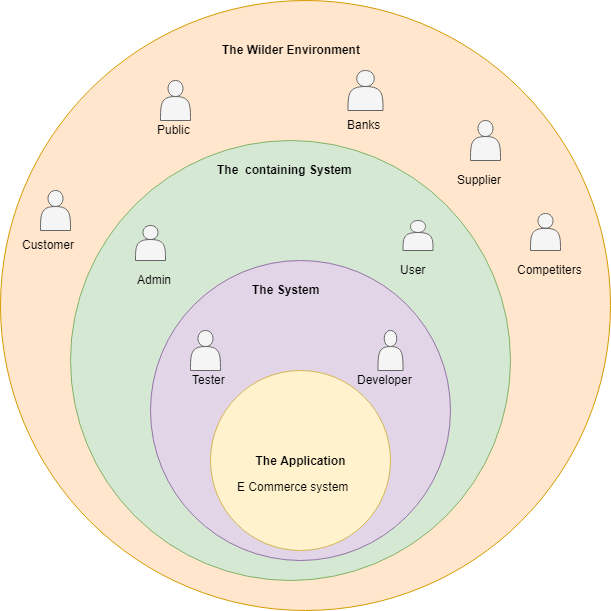

The diagram above was exported from draw.io. Its source (the exported page's mxGraphModel, read from the mxfile embedded in the PNG):
<mxGraphModel dx="854" dy="1503" grid="1" gridSize="10" guides="1" tooltips="1" connect="1" arrows="1" fold="1" page="1" pageScale="1" pageWidth="850" pageHeight="1100" math="0" shadow="0">
  <root>
    <mxCell id="0" />
    <mxCell id="1" parent="0" />
    <mxCell id="7UKakcV4qIfeyd7EihLC-1" value="" style="ellipse;whiteSpace=wrap;html=1;aspect=fixed;fillColor=#ffe6cc;strokeColor=#d79b00;" vertex="1" parent="1">
      <mxGeometry x="140" y="-70" width="610" height="610" as="geometry" />
    </mxCell>
    <mxCell id="7UKakcV4qIfeyd7EihLC-2" value="" style="ellipse;whiteSpace=wrap;html=1;aspect=fixed;fillColor=#d5e8d4;strokeColor=#82b366;" vertex="1" parent="1">
      <mxGeometry x="210" y="70" width="440" height="440" as="geometry" />
    </mxCell>
    <mxCell id="7UKakcV4qIfeyd7EihLC-3" value="" style="ellipse;whiteSpace=wrap;html=1;aspect=fixed;fillColor=#e1d5e7;strokeColor=#9673a6;" vertex="1" parent="1">
      <mxGeometry x="290" y="190" width="300" height="300" as="geometry" />
    </mxCell>
    <mxCell id="7UKakcV4qIfeyd7EihLC-4" value="&lt;b&gt;The Application&lt;/b&gt;" style="ellipse;whiteSpace=wrap;html=1;aspect=fixed;fillColor=#fff2cc;strokeColor=#d6b656;" vertex="1" parent="1">
      <mxGeometry x="350" y="300" width="180" height="180" as="geometry" />
    </mxCell>
    <mxCell id="7UKakcV4qIfeyd7EihLC-5" value="E Commerce system" style="text;html=1;resizable=0;points=[];autosize=1;align=left;verticalAlign=top;spacingTop=-4;" vertex="1" parent="1">
      <mxGeometry x="375" y="407" width="130" height="20" as="geometry" />
    </mxCell>
    <mxCell id="7UKakcV4qIfeyd7EihLC-6" value="" style="shape=actor;whiteSpace=wrap;html=1;fillColor=#f5f5f5;strokeColor=#666666;fontColor=#333333;" vertex="1" parent="1">
      <mxGeometry x="330" y="260" width="30" height="40" as="geometry" />
    </mxCell>
    <mxCell id="7UKakcV4qIfeyd7EihLC-7" value="" style="shape=actor;whiteSpace=wrap;html=1;fillColor=#f5f5f5;strokeColor=#666666;fontColor=#333333;" vertex="1" parent="1">
      <mxGeometry x="517.5" y="260" width="25" height="40" as="geometry" />
    </mxCell>
    <mxCell id="7UKakcV4qIfeyd7EihLC-8" value="" style="shape=actor;whiteSpace=wrap;html=1;fillColor=#f5f5f5;strokeColor=#666666;fontColor=#333333;" vertex="1" parent="1">
      <mxGeometry x="542.5" y="150" width="30" height="30" as="geometry" />
    </mxCell>
    <mxCell id="7UKakcV4qIfeyd7EihLC-11" value="Developer" style="text;html=1;resizable=0;points=[];autosize=1;align=left;verticalAlign=top;spacingTop=-4;" vertex="1" parent="1">
      <mxGeometry x="495" y="300" width="70" height="20" as="geometry" />
    </mxCell>
    <mxCell id="7UKakcV4qIfeyd7EihLC-12" value="&lt;b&gt;The System&lt;/b&gt;" style="text;html=1;resizable=0;points=[];autosize=1;align=left;verticalAlign=top;spacingTop=-4;" vertex="1" parent="1">
      <mxGeometry x="390" y="210" width="80" height="20" as="geometry" />
    </mxCell>
    <mxCell id="7UKakcV4qIfeyd7EihLC-13" value="User" style="text;html=1;resizable=0;points=[];autosize=1;align=left;verticalAlign=top;spacingTop=-4;" vertex="1" parent="1">
      <mxGeometry x="537.5" y="190" width="40" height="20" as="geometry" />
    </mxCell>
    <mxCell id="7UKakcV4qIfeyd7EihLC-14" value="" style="shape=actor;whiteSpace=wrap;html=1;fillColor=#f5f5f5;strokeColor=#666666;fontColor=#333333;" vertex="1" parent="1">
      <mxGeometry x="275" y="155" width="30" height="35" as="geometry" />
    </mxCell>
    <mxCell id="7UKakcV4qIfeyd7EihLC-17" value="Admin" style="text;html=1;resizable=0;points=[];autosize=1;align=left;verticalAlign=top;spacingTop=-4;" vertex="1" parent="1">
      <mxGeometry x="275" y="200" width="50" height="20" as="geometry" />
    </mxCell>
    <mxCell id="7UKakcV4qIfeyd7EihLC-18" value="&lt;b&gt;The&amp;nbsp; containing System&lt;/b&gt;" style="text;html=1;resizable=0;points=[];autosize=1;align=left;verticalAlign=top;spacingTop=-4;" vertex="1" parent="1">
      <mxGeometry x="355" y="90" width="150" height="20" as="geometry" />
    </mxCell>
    <mxCell id="7UKakcV4qIfeyd7EihLC-19" value="Tester" style="text;html=1;resizable=0;points=[];autosize=1;align=left;verticalAlign=top;spacingTop=-4;" vertex="1" parent="1">
      <mxGeometry x="330" y="300" width="50" height="20" as="geometry" />
    </mxCell>
    <mxCell id="7UKakcV4qIfeyd7EihLC-22" value="" style="shape=actor;whiteSpace=wrap;html=1;fillColor=#f5f5f5;strokeColor=#666666;fontColor=#333333;" vertex="1" parent="1">
      <mxGeometry x="180" y="120" width="30" height="40" as="geometry" />
    </mxCell>
    <mxCell id="7UKakcV4qIfeyd7EihLC-23" value="Customer" style="text;html=1;resizable=0;points=[];autosize=1;align=left;verticalAlign=top;spacingTop=-4;direction=south;" vertex="1" parent="1">
      <mxGeometry x="160" y="165" width="20" height="70" as="geometry" />
    </mxCell>
    <mxCell id="7UKakcV4qIfeyd7EihLC-24" value="" style="shape=actor;whiteSpace=wrap;html=1;fillColor=#f5f5f5;strokeColor=#666666;fontColor=#333333;" vertex="1" parent="1">
      <mxGeometry x="610" y="50" width="30" height="40" as="geometry" />
    </mxCell>
    <mxCell id="7UKakcV4qIfeyd7EihLC-25" value="&lt;b&gt;The Wilder Environment&lt;/b&gt;" style="text;html=1;resizable=0;points=[];autosize=1;align=left;verticalAlign=top;spacingTop=-4;" vertex="1" parent="1">
      <mxGeometry x="360" y="-30" width="150" height="20" as="geometry" />
    </mxCell>
    <mxCell id="7UKakcV4qIfeyd7EihLC-26" value="Supplier" style="text;html=1;resizable=0;points=[];autosize=1;align=left;verticalAlign=top;spacingTop=-4;" vertex="1" parent="1">
      <mxGeometry x="595" y="100" width="60" height="20" as="geometry" />
    </mxCell>
    <mxCell id="7UKakcV4qIfeyd7EihLC-27" value="" style="shape=actor;whiteSpace=wrap;html=1;fillColor=#f5f5f5;strokeColor=#666666;fontColor=#333333;" vertex="1" parent="1">
      <mxGeometry x="487.5" width="35" height="40" as="geometry" />
    </mxCell>
    <mxCell id="7UKakcV4qIfeyd7EihLC-28" value="Banks" style="text;html=1;resizable=0;points=[];autosize=1;align=left;verticalAlign=top;spacingTop=-4;" vertex="1" parent="1">
      <mxGeometry x="485" y="45" width="50" height="20" as="geometry" />
    </mxCell>
    <mxCell id="7UKakcV4qIfeyd7EihLC-29" value="" style="shape=actor;whiteSpace=wrap;html=1;fillColor=#f5f5f5;strokeColor=#666666;fontColor=#333333;" vertex="1" parent="1">
      <mxGeometry x="300" y="10" width="30" height="40" as="geometry" />
    </mxCell>
    <mxCell id="7UKakcV4qIfeyd7EihLC-30" value="Public" style="text;html=1;resizable=0;points=[];autosize=1;align=left;verticalAlign=top;spacingTop=-4;" vertex="1" parent="1">
      <mxGeometry x="295" y="50" width="50" height="20" as="geometry" />
    </mxCell>
    <mxCell id="7UKakcV4qIfeyd7EihLC-33" value="" style="shape=actor;whiteSpace=wrap;html=1;fillColor=#f5f5f5;strokeColor=#666666;fontColor=#333333;" vertex="1" parent="1">
      <mxGeometry x="670" y="143" width="30" height="37" as="geometry" />
    </mxCell>
    <mxCell id="7UKakcV4qIfeyd7EihLC-34" value="Competiters" style="text;html=1;resizable=0;points=[];autosize=1;align=left;verticalAlign=top;spacingTop=-4;" vertex="1" parent="1">
      <mxGeometry x="655" y="190" width="80" height="20" as="geometry" />
    </mxCell>
  </root>
</mxGraphModel>